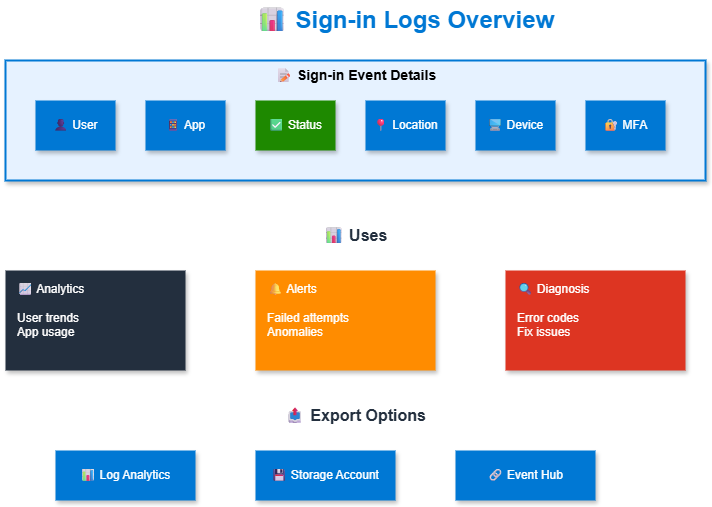

The diagram above was exported from draw.io. Its source (the exported page's mxGraphModel, read from the mxfile embedded in the PNG):
<mxGraphModel dx="1426" dy="635" grid="1" gridSize="10" guides="1" tooltips="1" connect="1" arrows="1" fold="1" page="1" pageScale="1" pageWidth="1200" pageHeight="800" math="0" shadow="1">
  <root>
    <mxCell id="0" />
    <mxCell id="1" parent="0" />
    <mxCell id="title" value="📊 Sign-in Logs Overview" style="text;html=1;strokeColor=none;fillColor=none;align=center;verticalAlign=middle;whiteSpace=wrap;rounded=0;fontSize=24;fontStyle=1;fontColor=#0078D4;" parent="1" vertex="1">
      <mxGeometry x="350" y="20" width="500" height="40" as="geometry" />
    </mxCell>
    <mxCell id="event-container" value="📝 Sign-in Event Details" style="rounded=0;whiteSpace=wrap;html=1;fillColor=#E6F2FF;strokeColor=#0078D4;strokeWidth=2;shadow=1;verticalAlign=top;fontStyle=1;fontSize=14;" parent="1" vertex="1">
      <mxGeometry x="200" y="80" width="700" height="120" as="geometry" />
    </mxCell>
    <mxCell id="user" value="👤 User" style="rounded=0;whiteSpace=wrap;html=1;fillColor=#0078D4;strokeColor=none;fontColor=#FFFFFF;shadow=1;" parent="1" vertex="1">
      <mxGeometry x="230" y="120" width="80" height="50" as="geometry" />
    </mxCell>
    <mxCell id="app" value="📱 App" style="rounded=0;whiteSpace=wrap;html=1;fillColor=#0078D4;strokeColor=none;fontColor=#FFFFFF;shadow=1;" parent="1" vertex="1">
      <mxGeometry x="340" y="120" width="80" height="50" as="geometry" />
    </mxCell>
    <mxCell id="status" value="✅ Status" style="rounded=0;whiteSpace=wrap;html=1;fillColor=#1E8900;strokeColor=none;fontColor=#FFFFFF;shadow=1;" parent="1" vertex="1">
      <mxGeometry x="450" y="120" width="80" height="50" as="geometry" />
    </mxCell>
    <mxCell id="location" value="📍 Location" style="rounded=0;whiteSpace=wrap;html=1;fillColor=#0078D4;strokeColor=none;fontColor=#FFFFFF;shadow=1;" parent="1" vertex="1">
      <mxGeometry x="560" y="120" width="80" height="50" as="geometry" />
    </mxCell>
    <mxCell id="device" value="🖥 Device" style="rounded=0;whiteSpace=wrap;html=1;fillColor=#0078D4;strokeColor=none;fontColor=#FFFFFF;shadow=1;" parent="1" vertex="1">
      <mxGeometry x="670" y="120" width="80" height="50" as="geometry" />
    </mxCell>
    <mxCell id="mfa" value="🔐 MFA" style="rounded=0;whiteSpace=wrap;html=1;fillColor=#0078D4;strokeColor=none;fontColor=#FFFFFF;shadow=1;" parent="1" vertex="1">
      <mxGeometry x="780" y="120" width="80" height="50" as="geometry" />
    </mxCell>
    <mxCell id="uses-title" value="📊 Uses" style="text;html=1;strokeColor=none;fillColor=none;align=center;verticalAlign=middle;whiteSpace=wrap;rounded=0;fontSize=16;fontStyle=1;fontColor=#232F3E;" parent="1" vertex="1">
      <mxGeometry x="450" y="240" width="200" height="30" as="geometry" />
    </mxCell>
    <mxCell id="analytics" value="📈 Analytics&#10;&#10;User trends&#10;App usage" style="rounded=0;whiteSpace=wrap;html=1;fillColor=#232F3E;strokeColor=none;fontColor=#FFFFFF;shadow=1;align=left;spacingLeft=10;verticalAlign=top;spacingTop=5;" parent="1" vertex="1">
      <mxGeometry x="200" y="290" width="180" height="100" as="geometry" />
    </mxCell>
    <mxCell id="alerts" value="🔔 Alerts&#10;&#10;Failed attempts&#10;Anomalies" style="rounded=0;whiteSpace=wrap;html=1;fillColor=#FF8C00;strokeColor=none;fontColor=#FFFFFF;shadow=1;align=left;spacingLeft=10;verticalAlign=top;spacingTop=5;" parent="1" vertex="1">
      <mxGeometry x="450" y="290" width="180" height="100" as="geometry" />
    </mxCell>
    <mxCell id="diagnosis" value="🔍 Diagnosis&#10;&#10;Error codes&#10;Fix issues" style="rounded=0;whiteSpace=wrap;html=1;fillColor=#DD3522;strokeColor=none;fontColor=#FFFFFF;shadow=1;align=left;spacingLeft=10;verticalAlign=top;spacingTop=5;" parent="1" vertex="1">
      <mxGeometry x="700" y="290" width="180" height="100" as="geometry" />
    </mxCell>
    <mxCell id="export-title" value="📤 Export Options" style="text;html=1;strokeColor=none;fillColor=none;align=center;verticalAlign=middle;whiteSpace=wrap;rounded=0;fontSize=16;fontStyle=1;fontColor=#232F3E;" parent="1" vertex="1">
      <mxGeometry x="450" y="420" width="200" height="30" as="geometry" />
    </mxCell>
    <mxCell id="log-analytics" value="📊 Log Analytics" style="rounded=0;whiteSpace=wrap;html=1;fillColor=#0078D4;strokeColor=none;fontColor=#FFFFFF;shadow=1;" parent="1" vertex="1">
      <mxGeometry x="250" y="470" width="140" height="50" as="geometry" />
    </mxCell>
    <mxCell id="storage" value="💾 Storage Account" style="rounded=0;whiteSpace=wrap;html=1;fillColor=#0078D4;strokeColor=none;fontColor=#FFFFFF;shadow=1;" parent="1" vertex="1">
      <mxGeometry x="450" y="470" width="140" height="50" as="geometry" />
    </mxCell>
    <mxCell id="eventhub" value="🔗 Event Hub" style="rounded=0;whiteSpace=wrap;html=1;fillColor=#0078D4;strokeColor=none;fontColor=#FFFFFF;shadow=1;" parent="1" vertex="1">
      <mxGeometry x="650" y="470" width="140" height="50" as="geometry" />
    </mxCell>
  </root>
</mxGraphModel>